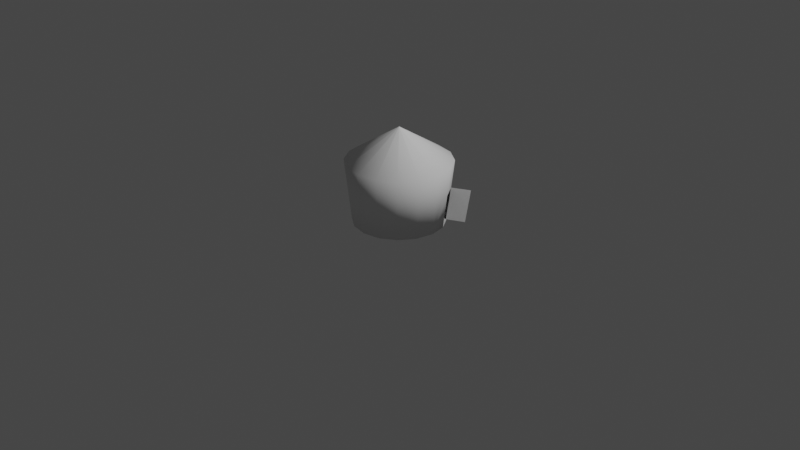 # Source: Circo.blend  (saved by Blender 3.3.6; exported with 4.5.12 LTS)
import bpy
from mathutils import Matrix  # noqa: F401  (used for matrix-valued properties, if any)

bpy.ops.wm.read_factory_settings(use_empty=True)
scene = bpy.context.scene
scene.name = 'Scene'

# ---- collections
col_collection = bpy.data.collections.new('Collection'); scene.collection.children.link(col_collection)

# ---- world
world_world = bpy.data.worlds.new('World'); scene.world = world_world
world_world.use_nodes = True; world_world.node_tree.nodes.clear()
_N = world_world.node_tree.nodes; _L = world_world.node_tree.links
n0 = _N.new('ShaderNodeOutputWorld'); n0.name = 'World Output'; n0.location = (300, 300)
n1 = _N.new('ShaderNodeBackground'); n1.name = 'Background'; n1.location = (10, 300)
n1.inputs[0].default_value = (0.05088, 0.05088, 0.05088, 1.0)
_L.new(n1.outputs[0], n0.inputs[0])
n0.is_active_output = True
world_world.color = (0.05088, 0.05088, 0.05088)
world_world.use_sun_shadow = False
world_world.sun_shadow_jitter_overblur = 0.0

# ---- cameras
cam_camera = bpy.data.cameras.new('Camera')
cam_camera.clip_end = 100.0
cam_camera.ortho_scale = 7.314

# ---- lights
light_light = bpy.data.lights.new('Light', 'POINT')
light_light.transmission_factor = 0.0
light_light.energy = 1000.0
light_light.shadow_soft_size = 0.1
light_light.shadow_maximum_resolution = 0.006
light_light.use_absolute_resolution = True

# ---- meshes
me_plane = bpy.data.meshes.new('Plane')
me_plane.from_pydata([(0.0, 0.0, 1.0), (0.5507, 4.695e-08, 0.6506), (0.4786, 1.505e-07, 0.0), (0.007596, 1.72e-07, 0.0), (0.0, 0.0, 1.0), (0.5088, 0.2107, 0.6506), (0.4421, 0.1831, 0.0), (0.007018, 0.002907, 0.0), (0.0, 0.0, 1.0), (0.3894, 0.3894, 0.6506), (0.3384, 0.3384, 0.0), (0.005371, 0.005371, 0.0), (0.0, 0.0, 1.0), (0.2107, 0.5088, 0.6506), (0.1831, 0.4421, 0.0), (0.002907, 0.007018, 0.0), (0.0, 0.0, 1.0), (-7.102e-08, 0.5507, 0.6506), (-1.715e-07, 0.4786, 0.0), (-1.723e-07, 0.007596, 0.0), (0.0, 0.0, 1.0), (-0.2107, 0.5088, 0.6506), (-0.1831, 0.4421, 0.0), (-0.002907, 0.007018, 0.0), (0.0, 0.0, 1.0), (-0.3894, 0.3894, 0.6506), (-0.3384, 0.3384, 0.0), (-0.005371, 0.005371, 0.0), (0.0, 0.0, 1.0), (-0.5088, 0.2107, 0.6506), (-0.4421, 0.1831, 0.0), (-0.007018, 0.002907, 0.0), (0.0, 0.0, 1.0), (-0.5507, -9.509e-08, 0.6506), (-0.4786, -1.924e-07, 0.0), (-0.007596, -1.726e-07, 0.0), (0.0, 0.0, 1.0), (-0.5088, -0.2107, 0.6506), (-0.4421, -0.1831, 0.0), (-0.007018, -0.002907, 0.0), (0.0, 0.0, 1.0), (-0.3894, -0.3894, 0.6506), (-0.3384, -0.3384, 0.0), (-0.005371, -0.005371, 0.0), (0.0, 0.0, 1.0), (-0.2107, -0.5088, 0.6506), (-0.1831, -0.4421, 0.0), (-0.002907, -0.007018, 0.0), (0.0, 0.0, 1.0), (5.351e-08, -0.5507, 0.6506), (1.562e-07, -0.4786, 0.0), (1.721e-07, -0.007596, 0.0), (0.0, 0.0, 1.0), (0.2107, -0.5088, 0.6506), (0.1831, -0.4421, 0.0), (0.002907, -0.007018, 0.0), (0.0, 0.0, 1.0), (0.3894, -0.3894, 0.6506), (0.3384, -0.3384, 0.0), (0.005371, -0.005371, 0.0), (0.0, 0.0, 1.0), (0.5088, -0.2107, 0.6506), (0.4421, -0.1831, 0.0), (0.007018, -0.002907, 0.0), (0.3661, 0.3661, 0.3532), (0.4786, 0.1982, 0.356)], [], [(0, 1, 5, 4), (4, 5, 9, 8), (8, 9, 13, 12), (12, 13, 17, 16), (16, 17, 21, 20), (20, 21, 25, 24), (24, 25, 29, 28), (28, 29, 33, 32), (32, 33, 37, 36), (36, 37, 41, 40), (40, 41, 45, 44), (44, 45, 49, 48), (48, 49, 53, 52), (52, 53, 57, 56), (56, 57, 61, 60), (60, 61, 1, 0), (1, 2, 6, 65, 5), (5, 65, 64, 9), (9, 64, 10, 14, 13), (13, 14, 18, 17), (17, 18, 22, 21), (21, 22, 26, 25), (25, 26, 30, 29), (29, 30, 34, 33), (33, 34, 38, 37), (37, 38, 42, 41), (41, 42, 46, 45), (45, 46, 50, 49), (49, 50, 54, 53), (53, 54, 58, 57), (57, 58, 62, 61), (61, 62, 2, 1), (2, 3, 7, 6), (6, 7, 11, 10), (10, 11, 15, 14), (14, 15, 19, 18), (18, 19, 23, 22), (22, 23, 27, 26), (26, 27, 31, 30), (30, 31, 35, 34), (34, 35, 39, 38), (38, 39, 43, 42), (42, 43, 47, 46), (46, 47, 51, 50), (50, 51, 55, 54), (54, 55, 59, 58), (58, 59, 63, 62), (62, 63, 3, 2)])
me_plane.polygons.foreach_set('use_smooth', [True] * 48)
_uv = me_plane.uv_layers.new(name='UVMap')
_uv.uv.foreach_set('vector', [0.0, 1.0, 0.0, 0.6506, 0.0625, 0.6506, 0.0625, 1.0, 0.0625, 1.0, 0.0625, 0.6506, 0.125, 0.6506, 0.125, 1.0, 0.125, 1.0, 0.125, 0.6506, 0.1875, 0.6506, 0.1875, 1.0, 0.1875, 1.0, 0.1875, 0.6506, 0.25, 0.6506, 0.25, 1.0, 0.25, 1.0, 0.25, 0.6506, 0.3125, 0.6506, 0.3125, 1.0, 0.3125, 1.0, 0.3125, 0.6506, 0.375, 0.6506, 0.375, 1.0, 0.375, 1.0, 0.375, 0.6506, 0.4375, 0.6506, 0.4375, 1.0, 0.4375, 1.0, 0.4375, 0.6506, 0.5, 0.6506, 0.5, 1.0, 0.5, 1.0, 0.5, 0.6506, 0.5625, 0.6506, 0.5625, 1.0, 0.5625, 1.0, 0.5625, 0.6506, 0.625, 0.6506, 0.625, 1.0, 0.625, 1.0, 0.625, 0.6506, 0.6875, 0.6506, 0.6875, 1.0, 0.6875, 1.0, 0.6875, 0.6506, 0.75, 0.6506, 0.75, 1.0, 0.75, 1.0, 0.75, 0.6506, 0.8125, 0.6506, 0.8125, 1.0, 0.8125, 1.0, 0.8125, 0.6506, 0.875, 0.6506, 0.875, 1.0, 0.875, 1.0, 0.875, 0.6506, 0.9375, 0.6506, 0.9375, 1.0, 0.9375, 1.0, 0.9375, 0.6506, 1.0, 0.6506, 1.0, 1.0, 0.0, 0.6506, 0.0, 0.0, 0.0625, 0.0, 0.0625, 0.356, 0.0625, 0.6506, 0.0625, 0.6506, 0.0625, 0.356, 0.125, 0.3532, 0.125, 0.6506, 0.125, 0.6506, 0.125, 0.3532, 0.125, 0.0, 0.1875, 0.0, 0.1875, 0.6506, 0.1875, 0.6506, 0.1875, 0.0, 0.25, 0.0, 0.25, 0.6506, 0.25, 0.6506, 0.25, 0.0, 0.3125, 0.0, 0.3125, 0.6506, 0.3125, 0.6506, 0.3125, 0.0, 0.375, 0.0, 0.375, 0.6506, 0.375, 0.6506, 0.375, 0.0, 0.4375, 0.0, 0.4375, 0.6506, 0.4375, 0.6506, 0.4375, 0.0, 0.5, 0.0, 0.5, 0.6506, 0.5, 0.6506, 0.5, 0.0, 0.5625, 0.0, 0.5625, 0.6506, 0.5625, 0.6506, 0.5625, 0.0, 0.625, 0.0, 0.625, 0.6506, 0.625, 0.6506, 0.625, 0.0, 0.6875, 0.0, 0.6875, 0.6506, 0.6875, 0.6506, 0.6875, 0.0, 0.75, 0.0, 0.75, 0.6506, 0.75, 0.6506, 0.75, 0.0, 0.8125, 0.0, 0.8125, 0.6506, 0.8125, 0.6506, 0.8125, 0.0, 0.875, 0.0, 0.875, 0.6506, 0.875, 0.6506, 0.875, 0.0, 0.9375, 0.0, 0.9375, 0.6506, 0.9375, 0.6506, 0.9375, 0.0, 1.0, 0.0, 1.0, 0.6506, 0.0, 0.0, 0.0, 0.0, 0.0625, 0.0, 0.0625, 0.0, 0.0625, 0.0, 0.0625, 0.0, 0.125, 0.0, 0.125, 0.0, 0.125, 0.0, 0.125, 0.0, 0.1875, 0.0, 0.1875, 0.0, 0.1875, 0.0, 0.1875, 0.0, 0.25, 0.0, 0.25, 0.0, 0.25, 0.0, 0.25, 0.0, 0.3125, 0.0, 0.3125, 0.0, 0.3125, 0.0, 0.3125, 0.0, 0.375, 0.0, 0.375, 0.0, 0.375, 0.0, 0.375, 0.0, 0.4375, 0.0, 0.4375, 0.0, 0.4375, 0.0, 0.4375, 0.0, 0.5, 0.0, 0.5, 0.0, 0.5, 0.0, 0.5, 0.0, 0.5625, 0.0, 0.5625, 0.0, 0.5625, 0.0, 0.5625, 0.0, 0.625, 0.0, 0.625, 0.0, 0.625, 0.0, 0.625, 0.0, 0.6875, 0.0, 0.6875, 0.0, 0.6875, 0.0, 0.6875, 0.0, 0.75, 0.0, 0.75, 0.0, 0.75, 0.0, 0.75, 0.0, 0.8125, 0.0, 0.8125, 0.0, 0.8125, 0.0, 0.8125, 0.0, 0.875, 0.0, 0.875, 0.0, 0.875, 0.0, 0.875, 0.0, 0.9375, 0.0, 0.9375, 0.0, 0.9375, 0.0, 0.9375, 0.0, 1.0, 0.0, 1.0, 0.0])
me_plane.update()
me_plane_001 = bpy.data.meshes.new('Plane.001')
me_plane_001.from_pydata([(0.08989, -0.1691, -0.1766), (-0.01385, -0.01385, -0.1766), (0.01385, 0.01385, 0.1766), (0.1264, -0.154, 0.1794)], [], [(2, 3, 0, 1)])
me_plane_001.polygons.foreach_set('use_smooth', [True] * 1)
_uv = me_plane_001.uv_layers.new(name='UVMap')
_uv.uv.foreach_set('vector', [0.125, 0.3532, 0.0625, 0.356, 0.0625, 0.0, 0.125, 0.0])
me_plane_001.update()

# ---- objects
ob_light = bpy.data.objects.new('Light', light_light)
ob_camera = bpy.data.objects.new('Camera', cam_camera)
ob_plane = bpy.data.objects.new('Plane', me_plane)
ob_plane_001 = bpy.data.objects.new('Plane.001', me_plane_001)

# ---- transforms, parenting, visibility, modifiers, constraints
ob_light.location = (4.076, 1.005, 5.904)
ob_light.rotation_euler = (0.6503, 0.05522, 1.866)
ob_light.lock_rotations_4d = False
ob_light.empty_display_type = 'ARROWS'
ob_light.color = (0.0, 0.0, 0.0, 0.0)
ob_light.lineart.crease_threshold = 0.0
ob_camera.location = (7.359, -6.926, 4.958)
ob_camera.rotation_euler = (1.109, 0.0, 0.8149)
ob_camera.lock_rotations_4d = False
ob_camera.empty_display_type = 'ARROWS'
ob_camera.color = (0.0, 0.0, 0.0, 0.0)
ob_camera.display_type = 'WIRE'
ob_camera.lineart.crease_threshold = 0.0
ob_plane.location = (0.0, 0.0, 0.0)
ob_plane_001.location = (0.3522, 0.3522, 0.1766)
ob_plane_001.rotation_euler = (0.1603, -0.01987, 1.693)

# ---- collection membership
col_collection.objects.link(ob_light)
col_collection.objects.link(ob_camera)
col_collection.objects.link(ob_plane)
col_collection.objects.link(ob_plane_001)

# ---- scene / render settings (as saved in the file)
scene.camera = ob_camera
scene.frame_start = 1; scene.frame_end = 250; scene.frame_set(1)
scene.render.engine = 'BLENDER_EEVEE_NEXT'
scene.cycles.sampling_pattern = 'TABULATED_SOBOL'
scene.cycles.use_light_tree = False
scene.view_settings.view_transform = 'Filmic'
bpy.context.view_layer.update()
